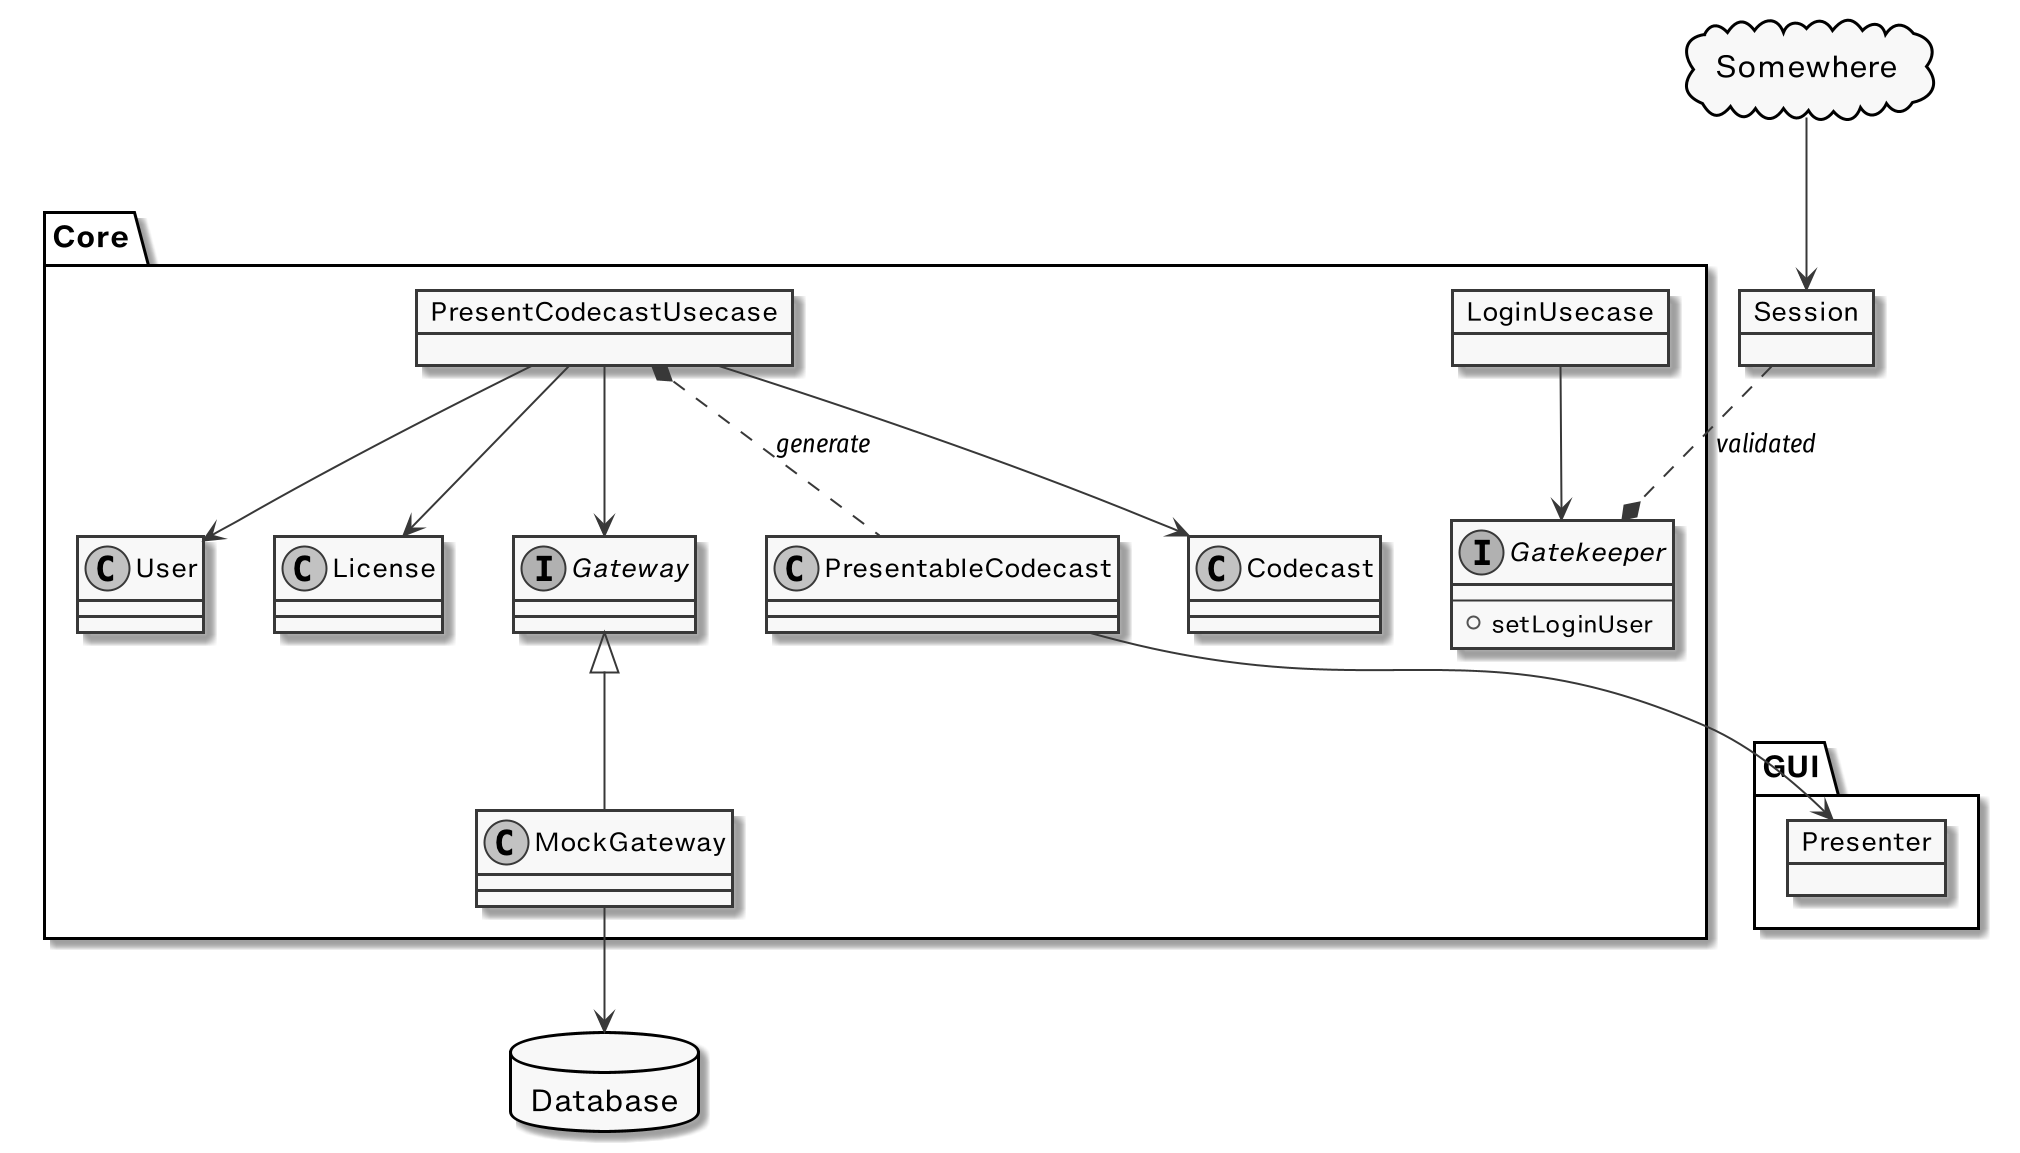

The diagram above was rendered by PlantUML. Its source (embedded in the PNG):
@startuml
skinparam monochrome true
skinparam defaultFontName "Helvetica Now Micro"
skinparam ArrowFontName "Fira Sans Condensed"
skinparam ArrowFontStyle italic
allow_mixing
database Database

package Core {
  object PresentCodecastUsecase
  class Codecast
  class User
  class License
  interface Gateway
  class MockGateway
  object LoginUsecase
  class PresentableCodecast
  interface Gatekeeper {
    ---
    + setLoginUser
  }
}

PresentCodecastUsecase --> Codecast
PresentCodecastUsecase --> User
PresentCodecastUsecase --> License
PresentCodecastUsecase --> Gateway
Gateway <|-- MockGateway
MockGateway --> Database
LoginUsecase --> Gatekeeper

package GUI {
  object Presenter
}

PresentableCodecast --> Presenter
PresentCodecastUsecase *.. PresentableCodecast : generate

object Session
cloud Somewhere
Somewhere --> Session
Session ..* Gatekeeper : validated
@enduml